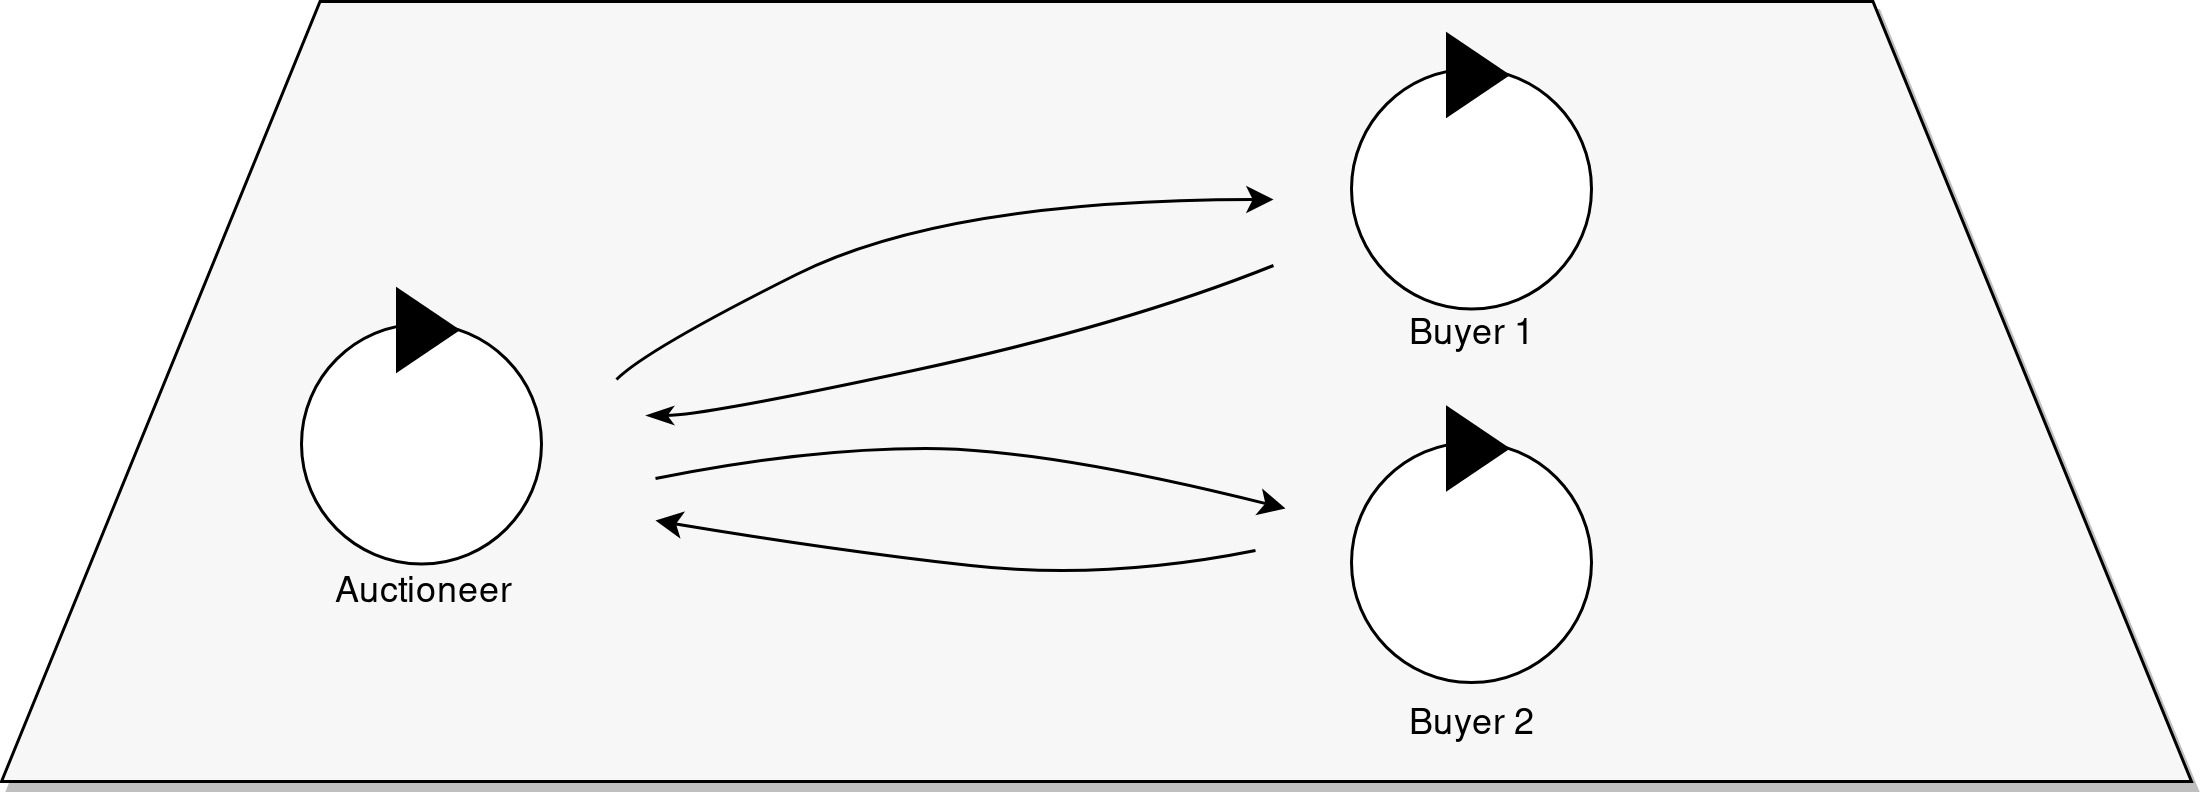

The diagram above was exported from draw.io. Its source (the exported page's mxGraphModel, read from the mxfile embedded in the PNG):
<mxGraphModel dx="1173" dy="638" grid="1" gridSize="10" guides="1" tooltips="1" connect="1" arrows="1" fold="1" page="1" pageScale="1" pageWidth="850" pageHeight="1100" math="0" shadow="0">
  <root>
    <mxCell id="eqBSVANPXtc4xwRepNu0-0" />
    <mxCell id="eqBSVANPXtc4xwRepNu0-1" parent="eqBSVANPXtc4xwRepNu0-0" />
    <mxCell id="zs_PJB6z-gTOOo1YLGX7-0" value="" style="shape=trapezoid;perimeter=trapezoidPerimeter;whiteSpace=wrap;html=1;fillColor=#F7F7F7;size=0.14545454545454545;shadow=1;" vertex="1" parent="eqBSVANPXtc4xwRepNu0-1">
      <mxGeometry x="10" y="39" width="730" height="260" as="geometry" />
    </mxCell>
    <mxCell id="eqBSVANPXtc4xwRepNu0-2" value="" style="group" vertex="1" connectable="0" parent="eqBSVANPXtc4xwRepNu0-1">
      <mxGeometry x="110" y="135" width="80" height="91.5" as="geometry" />
    </mxCell>
    <mxCell id="eqBSVANPXtc4xwRepNu0-3" value="" style="ellipse;whiteSpace=wrap;html=1;aspect=fixed;" vertex="1" parent="eqBSVANPXtc4xwRepNu0-2">
      <mxGeometry y="11.5" width="80" height="80" as="geometry" />
    </mxCell>
    <mxCell id="eqBSVANPXtc4xwRepNu0-4" value="" style="triangle;whiteSpace=wrap;html=1;fillColor=#000000;" vertex="1" parent="eqBSVANPXtc4xwRepNu0-2">
      <mxGeometry x="32" width="20" height="27" as="geometry" />
    </mxCell>
    <mxCell id="eqBSVANPXtc4xwRepNu0-5" value="&lt;div&gt;Auctioneer&lt;/div&gt;" style="text;html=1;strokeColor=none;fillColor=none;align=center;verticalAlign=middle;whiteSpace=wrap;rounded=0;" vertex="1" parent="eqBSVANPXtc4xwRepNu0-1">
      <mxGeometry x="115" y="226.5" width="70" height="20" as="geometry" />
    </mxCell>
    <mxCell id="eqBSVANPXtc4xwRepNu0-6" value="" style="group" vertex="1" connectable="0" parent="eqBSVANPXtc4xwRepNu0-1">
      <mxGeometry x="460" y="50" width="80" height="91.5" as="geometry" />
    </mxCell>
    <mxCell id="eqBSVANPXtc4xwRepNu0-7" value="" style="ellipse;whiteSpace=wrap;html=1;aspect=fixed;" vertex="1" parent="eqBSVANPXtc4xwRepNu0-6">
      <mxGeometry y="11.5" width="80" height="80" as="geometry" />
    </mxCell>
    <mxCell id="eqBSVANPXtc4xwRepNu0-8" value="" style="triangle;whiteSpace=wrap;html=1;fillColor=#000000;" vertex="1" parent="eqBSVANPXtc4xwRepNu0-6">
      <mxGeometry x="32" width="20" height="27" as="geometry" />
    </mxCell>
    <mxCell id="eqBSVANPXtc4xwRepNu0-9" value="" style="group" vertex="1" connectable="0" parent="eqBSVANPXtc4xwRepNu0-1">
      <mxGeometry x="460" y="174.5" width="80" height="91.5" as="geometry" />
    </mxCell>
    <mxCell id="eqBSVANPXtc4xwRepNu0-10" value="" style="ellipse;whiteSpace=wrap;html=1;aspect=fixed;" vertex="1" parent="eqBSVANPXtc4xwRepNu0-9">
      <mxGeometry y="11.5" width="80" height="80" as="geometry" />
    </mxCell>
    <mxCell id="eqBSVANPXtc4xwRepNu0-11" value="" style="triangle;whiteSpace=wrap;html=1;fillColor=#000000;" vertex="1" parent="eqBSVANPXtc4xwRepNu0-9">
      <mxGeometry x="32" width="20" height="27" as="geometry" />
    </mxCell>
    <mxCell id="eqBSVANPXtc4xwRepNu0-18" value="" style="curved=1;endArrow=classic;html=1;" edge="1" parent="eqBSVANPXtc4xwRepNu0-1">
      <mxGeometry width="50" height="50" relative="1" as="geometry">
        <mxPoint x="215" y="165" as="sourcePoint" />
        <mxPoint x="434" y="105" as="targetPoint" />
        <Array as="points">
          <mxPoint x="225" y="155" />
          <mxPoint x="325" y="105" />
        </Array>
      </mxGeometry>
    </mxCell>
    <mxCell id="eqBSVANPXtc4xwRepNu0-19" value="" style="curved=1;endArrow=classic;html=1;" edge="1" parent="eqBSVANPXtc4xwRepNu0-1">
      <mxGeometry width="50" height="50" relative="1" as="geometry">
        <mxPoint x="228" y="198" as="sourcePoint" />
        <mxPoint x="438" y="208" as="targetPoint" />
        <Array as="points">
          <mxPoint x="278" y="188" />
          <mxPoint x="358" y="188" />
        </Array>
      </mxGeometry>
    </mxCell>
    <mxCell id="eqBSVANPXtc4xwRepNu0-21" value="" style="curved=1;endArrow=none;html=1;endFill=0;startArrow=classicThin;startFill=1;" edge="1" parent="eqBSVANPXtc4xwRepNu0-1">
      <mxGeometry width="50" height="50" relative="1" as="geometry">
        <mxPoint x="225" y="177" as="sourcePoint" />
        <mxPoint x="434" y="127" as="targetPoint" />
        <Array as="points">
          <mxPoint x="244" y="177" />
          <mxPoint x="384" y="147" />
        </Array>
      </mxGeometry>
    </mxCell>
    <mxCell id="eqBSVANPXtc4xwRepNu0-23" value="" style="curved=1;endArrow=none;html=1;startArrow=classic;startFill=1;endFill=0;" edge="1" parent="eqBSVANPXtc4xwRepNu0-1">
      <mxGeometry width="50" height="50" relative="1" as="geometry">
        <mxPoint x="228" y="212" as="sourcePoint" />
        <mxPoint x="428" y="222" as="targetPoint" />
        <Array as="points">
          <mxPoint x="288" y="222" />
          <mxPoint x="378" y="232" />
        </Array>
      </mxGeometry>
    </mxCell>
    <mxCell id="eqBSVANPXtc4xwRepNu0-25" value="&lt;div&gt;Buyer 1&lt;/div&gt;" style="text;html=1;strokeColor=none;fillColor=none;align=center;verticalAlign=middle;whiteSpace=wrap;rounded=0;" vertex="1" parent="eqBSVANPXtc4xwRepNu0-1">
      <mxGeometry x="465" y="140" width="70" height="20" as="geometry" />
    </mxCell>
    <mxCell id="eqBSVANPXtc4xwRepNu0-26" value="&lt;div&gt;Buyer 2&lt;/div&gt;" style="text;html=1;strokeColor=none;fillColor=none;align=center;verticalAlign=middle;whiteSpace=wrap;rounded=0;" vertex="1" parent="eqBSVANPXtc4xwRepNu0-1">
      <mxGeometry x="465" y="270" width="70" height="20" as="geometry" />
    </mxCell>
  </root>
</mxGraphModel>